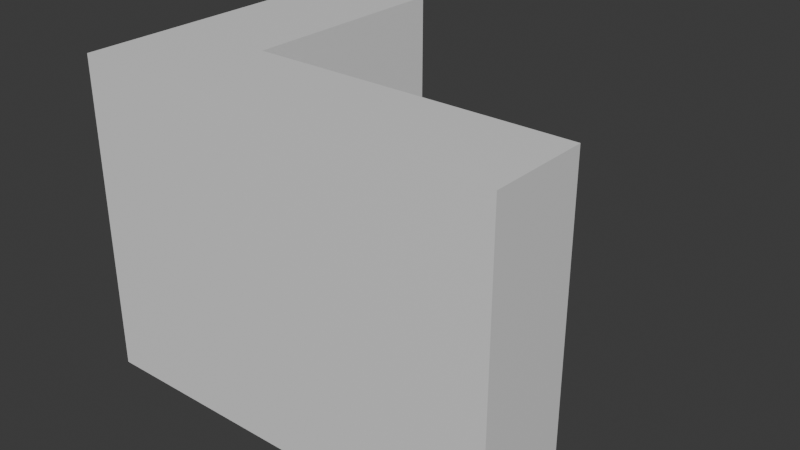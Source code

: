 # Source: Teil_import.blend  (saved by Blender 4.2.66; exported with 4.5.12 LTS)
import bpy
from mathutils import Matrix  # noqa: F401  (used for matrix-valued properties, if any)

bpy.ops.wm.read_factory_settings(use_empty=True)
scene = bpy.context.scene
scene.name = 'Scene'

# ---- collections
col_collection = bpy.data.collections.new('Collection'); scene.collection.children.link(col_collection)

# ---- materials (node trees are filled in below, after node groups)
mat_material_002 = bpy.data.materials.new('Material.002')
mat_material_002.roughness = 0.5

# ---- material node trees
mat_material_002.use_nodes = True; mat_material_002.node_tree.nodes.clear()
_N = mat_material_002.node_tree.nodes; _L = mat_material_002.node_tree.links
n0 = _N.new('ShaderNodeBsdfPrincipled'); n0.name = 'Principled BSDF'; n0.location = (0, 300)
n0.inputs[3].default_value = 1.45
n0.inputs[27].default_value = (0.0, 0.0, 0.0, 1.0)
n1 = _N.new('ShaderNodeOutputMaterial'); n1.name = 'Material Output'; n1.location = (280, 300)
_L.new(n0.outputs[0], n1.inputs[0])
n1.is_active_output = True

# ---- world
world_world = bpy.data.worlds.new('World'); scene.world = world_world
world_world.use_nodes = True; world_world.node_tree.nodes.clear()
_N = world_world.node_tree.nodes; _L = world_world.node_tree.links
n0 = _N.new('ShaderNodeOutputWorld'); n0.name = 'World Output'; n0.location = (300, 300)
n1 = _N.new('ShaderNodeBackground'); n1.name = 'Background'; n1.location = (10, 300)
n1.inputs[0].default_value = (0.05088, 0.05088, 0.05088, 1.0)
_L.new(n1.outputs[0], n0.inputs[0])
n0.is_active_output = True
world_world.color = (0.05088, 0.05088, 0.05088)
world_world.sun_shadow_jitter_overblur = 0.0

# ---- meshes
me_teil_1_002 = bpy.data.meshes.new('teil_1.002')
me_teil_1_002.from_pydata([(40.62, 30.0, -2e-06), (0.0, 30.0, -2e-06), (40.62, 0.0, 0.0), (0.0, 0.0, 0.0), (40.62, 30.0, -9.522), (40.62, -1e-06, -9.522), (10.45, 30.0, -9.522), (10.45, -1e-06, -9.522), (10.45, 30.0, -30.49), (10.45, -2e-06, -30.49), (0.0, 30.0, -30.49), (0.0, -2e-06, -30.49)], [], [(0, 1, 2), (2, 1, 3), (4, 0, 5), (5, 0, 2), (6, 4, 7), (7, 4, 5), (8, 6, 9), (9, 6, 7), (10, 8, 11), (11, 8, 9), (1, 10, 3), (3, 10, 11), (8, 10, 6), (6, 10, 1), (6, 1, 4), (4, 1, 0), (5, 2, 7), (7, 2, 3), (7, 3, 9), (9, 3, 11)])
me_teil_1_002.materials.append(mat_material_002)
me_teil_1_002.update()
me_teil_1_002.normals_split_custom_set([tuple(v) for v in zip(*[iter([0.0, 6.667e-08, 1.0, 0.0, 6.667e-08, 1.0, 0.0, 6.667e-08, 1.0, 0.0, 6.667e-08, 1.0, 0.0, 6.667e-08, 1.0, 0.0, 6.667e-08, 1.0, 1.0, 2.137e-07, 0.0, 1.0, 2.137e-07, 0.0, 1.0, 2.137e-07, 0.0, 1.0, -1.415e-07, 0.0, 1.0, -1.415e-07, 0.0, 1.0, -1.415e-07, 0.0, 0.0, -6.358e-08, -1.0, 0.0, -6.358e-08, -1.0, 0.0, -6.358e-08, -1.0, 0.0, -6.358e-08, -1.0, 0.0, -6.358e-08, -1.0, 0.0, -6.358e-08, -1.0, 1.0, 4.851e-08, 0.0, 1.0, 4.851e-08, 0.0, 1.0, 4.851e-08, 0.0, 1.0, -6.338e-08, 0.0, 1.0, -6.338e-08, 0.0, 1.0, -6.338e-08, 0.0, 0.0, -6.358e-08, -1.0, 0.0, -6.358e-08, -1.0, 0.0, -6.358e-08, -1.0, 0.0, -6.358e-08, -1.0, 0.0, -6.358e-08, -1.0, 0.0, -6.358e-08, -1.0, -1.0, 0.0, 0.0, -1.0, 0.0, 0.0, -1.0, 0.0, 0.0, -1.0, 0.0, 0.0, -1.0, 0.0, 0.0, -1.0, 0.0, 0.0, 0.0, 1.0, 0.0, 0.0, 1.0, 0.0, 0.0, 1.0, 0.0, -5.699e-08, 1.0, 0.0, -5.699e-08, 1.0, 0.0, -5.699e-08, 1.0, 0.0, 0.0, 1.0, 0.0, 0.0, 1.0, 0.0, 0.0, 1.0, 0.0, 0.0, 1.0, 0.0, 0.0, 1.0, 0.0, 0.0, 1.0, 0.0, 0.0, -1.0, 1.05e-07, 0.0, -1.0, 1.05e-07, 0.0, -1.0, 1.05e-07, 0.0, -1.0, 1.05e-07, 0.0, -1.0, 1.05e-07, 0.0, -1.0, 1.05e-07, -5.223e-08, -1.0, 4.769e-08, -5.223e-08, -1.0, 4.769e-08, -5.223e-08, -1.0, 4.769e-08, 0.0, -1.0, 6.559e-08, 0.0, -1.0, 6.559e-08, 0.0, -1.0, 6.559e-08])] * 3)])

# ---- objects
ob_teil_1 = bpy.data.objects.new('teil_1', me_teil_1_002)

# ---- transforms, parenting, visibility, modifiers, constraints
ob_teil_1.location = (0.0, 0.0, 0.0)
ob_teil_1.rotation_euler = (1.571, -0.0, 0.0)
ob_teil_1.scale = (0.01, 0.01, 0.01)

# ---- collection membership
col_collection.objects.link(ob_teil_1)

# ---- scene / render settings (as saved in the file)
scene.frame_start = 1; scene.frame_end = 250; scene.frame_set(1)
scene.render.engine = 'BLENDER_EEVEE_NEXT'
bpy.context.view_layer.update()

# ---- added for rendering (the .blend has no active camera and no usable light): camera, sun
cam_auto = bpy.data.cameras.new('AutoCamera')
cam_auto.lens = 50.0
cam_auto.sensor_width = 36.0
cam_auto.clip_end = 1000.0
ob_auto_camera = bpy.data.objects.new('AutoCamera', cam_auto)
scene.collection.objects.link(ob_auto_camera)
ob_auto_camera.location = (0.748901, -0.502494, 0.586634)
ob_auto_camera.rotation_euler = (1.09748, -7.21219e-08, 0.694738)
scene.camera = ob_auto_camera
light_auto_sun = bpy.data.lights.new('AutoSun', 'SUN')
light_auto_sun.energy = 3.0
light_auto_sun.angle = 0.0523599
ob_auto_sun = bpy.data.objects.new('AutoSun', light_auto_sun)
scene.collection.objects.link(ob_auto_sun)
ob_auto_sun.rotation_euler = (0.872665, 0.174533, 0.523599)
bpy.context.view_layer.update()
